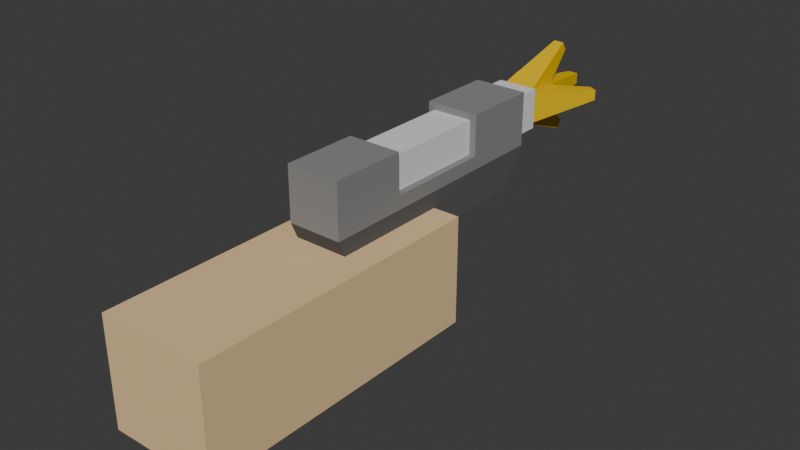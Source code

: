 # Source: HandModel.blend  (saved by Blender 4.0.36; exported with 4.5.12 LTS)
import bpy
from mathutils import Matrix  # noqa: F401  (used for matrix-valued properties, if any)

bpy.ops.wm.read_factory_settings(use_empty=True)
scene = bpy.context.scene
scene.name = 'Scene'

# ---- collections
col_collection = bpy.data.collections.new('Collection'); scene.collection.children.link(col_collection)

# ---- materials (node trees are filled in below, after node groups)
mat_gun1 = bpy.data.materials.new('Gun1')
mat_gun1.use_transparent_shadow = False
mat_gun1.diffuse_color = (0.1124, 0.1124, 0.1124, 1.0)
mat_gun2 = bpy.data.materials.new('Gun2')
mat_gun2.use_transparent_shadow = False
mat_gun2.diffuse_color = (0.2527, 0.2527, 0.2527, 1.0)
mat_gun3 = bpy.data.materials.new('Gun3')
mat_gun3.alpha_threshold = 0.0
mat_gun3.use_transparent_shadow = False
mat_gun3.roughness = 0.5
mat_gun3.line_color = (0.0, 0.0, 0.0, 1.0)
mat_hand = bpy.data.materials.new('Hand')
mat_hand.use_transparent_shadow = False
mat_hand.diffuse_color = (0.8011, 0.5682, 0.3063, 1.0)
mat_material = bpy.data.materials.new('Material')
mat_material.use_transparent_shadow = False
mat_material.diffuse_color = (0.8002, 0.5122, 0.0, 1.0)

# ---- material node trees
mat_gun3.use_nodes = True; mat_gun3.node_tree.nodes.clear()
_N = mat_gun3.node_tree.nodes; _L = mat_gun3.node_tree.links
n0 = _N.new('ShaderNodeOutputMaterial'); n0.name = 'Material Output'; n0.location = (300, 300)
n1 = _N.new('ShaderNodeBsdfPrincipled'); n1.name = 'Principled BSDF'; n1.location = (10, 300)
n1.inputs[3].default_value = 1.45
_L.new(n1.outputs[0], n0.inputs[0])
n0.is_active_output = True

# ---- world
world_world = bpy.data.worlds.new('World'); scene.world = world_world
world_world.use_nodes = True; world_world.node_tree.nodes.clear()
_N = world_world.node_tree.nodes; _L = world_world.node_tree.links
n0 = _N.new('ShaderNodeOutputWorld'); n0.name = 'World Output'; n0.location = (300, 300)
n1 = _N.new('ShaderNodeBackground'); n1.name = 'Background'; n1.location = (10, 300)
n1.inputs[0].default_value = (0.05088, 0.05088, 0.05088, 1.0)
_L.new(n1.outputs[0], n0.inputs[0])
n0.is_active_output = True
world_world.color = (0.05088, 0.05088, 0.05088)
world_world.use_sun_shadow = False
world_world.sun_shadow_jitter_overblur = 0.0

# ---- meshes
me_cube_001 = bpy.data.meshes.new('Cube.001')
me_cube_001.from_pydata([(0.1, 0.3, 0.3), (0.1, 0.2, -0.1), (0.1, -2.235e-08, 0.3), (0.1, -0.1, -0.1), (-0.1, 0.3, 0.3), (-0.1, 0.2, -0.1), (-0.1, -2.235e-08, 0.3), (-0.1, -0.1, -0.1), (0.1, -0.06, 0.44), (0.1, 0.2, 0.44), (-0.1, -0.06, 0.44), (-0.1, 0.2, 0.44), (0.1, 0.8, 0.3), (-0.1, 0.8, 0.3), (0.1, 0.9, 0.44), (-0.1, 0.9, 0.44)], [], [(0, 2, 3, 1), (2, 6, 7, 3), (6, 4, 5, 7), (4, 0, 1, 5), (2, 8, 10, 6), (7, 5, 1, 3), (0, 9, 8, 2), (6, 10, 11, 4), (4, 13, 12, 0), (13, 15, 14, 12), (11, 15, 13, 4), (0, 12, 14, 9), (8, 9, 14, 15, 11, 10)])
_uv = me_cube_001.uv_layers.new(name='UVMap')
_uv.uv.foreach_set('vector', [0.375, 0.0, 0.375, 0.25, 0.625, 0.25, 0.625, 0.0, 0.375, 0.25, 0.375, 0.5, 0.625, 0.5, 0.625, 0.25, 0.375, 0.5, 0.375, 0.75, 0.625, 0.75, 0.625, 0.5, 0.375, 0.75, 0.375, 1.0, 0.625, 1.0, 0.625, 0.75, 0.375, 0.25, 0.375, 0.25, 0.375, 0.5, 0.375, 0.5, 0.625, 0.5, 0.625, 0.75, 0.875, 0.75, 0.875, 0.5, 0.375, 0.0, 0.375, 0.0, 0.375, 0.25, 0.375, 0.25, 0.375, 0.5, 0.375, 0.5, 0.375, 0.75, 0.375, 0.75, 0.375, 0.75, 0.375, 0.75, 0.375, 1.0, 0.375, 1.0, 0.375, 0.75, 0.375, 0.75, 0.375, 1.0, 0.375, 1.0, 0.375, 0.75, 0.375, 0.75, 0.375, 0.75, 0.375, 0.75, 0.375, 0.0, 0.375, 0.0, 0.375, 0.0, 0.375, 0.0, 0.375, 0.25, 0.375, 0.0, 0.375, 1.0, 0.375, 0.75, 0.375, 0.75, 0.375, 0.5])
me_cube_001.materials.append(mat_gun1)
me_cube_001.update()
me_cube_002 = bpy.data.meshes.new('Cube.002')
me_cube_002.from_pydata([(0.1, -0.48, -0.1), (-0.1, -0.48, -0.1), (0.1, 0.48, -0.1), (-0.1, 0.48, -0.1), (0.1, -0.48, 0.1), (-0.1, -0.48, 0.1), (0.1, 0.48, 0.1), (-0.1, 0.48, 0.1), (-0.1, -0.2, 0.1), (-0.1, 0.2, 0.1), (0.1, -0.2, 0.1), (0.1, 0.2, 0.1), (-0.1, 0.2, -0.05), (-0.1, -0.2, -0.05), (0.1, -0.2, -0.05), (0.1, 0.2, -0.05)], [], [(8, 5, 4, 10), (11, 6, 7, 9), (9, 7, 3, 1, 5, 8, 13, 12), (3, 7, 6, 2), (0, 4, 5, 1), (0, 1, 3, 2), (10, 4, 0, 2, 6, 11, 15, 14), (9, 12, 15, 11), (8, 10, 14, 13), (12, 13, 14, 15)])
_uv = me_cube_002.uv_layers.new(name='UVMap')
_uv.uv.foreach_set('vector', [0.375, 0.5729, 0.375, 0.5, 0.125, 0.5, 0.125, 0.5729, 0.125, 0.6771, 0.125, 0.75, 0.375, 0.75, 0.375, 0.6771, 0.375, 0.6771, 0.375, 0.75, 0.375, 0.75, 0.375, 0.5, 0.375, 0.5, 0.375, 0.5729, 0.375, 0.5729, 0.375, 0.6771, 0.375, 0.75, 0.375, 0.75, 0.375, 1.0, 0.375, 1.0, 0.375, 0.25, 0.375, 0.25, 0.375, 0.5, 0.375, 0.5, 0.375, 0.25, 0.375, 0.5, 0.375, 0.75, 0.375, 1.0, 0.375, 0.1771, 0.375, 0.25, 0.375, 0.25, 0.375, 0.0, 0.375, 0.0, 0.375, 0.07292, 0.375, 0.07292, 0.375, 0.1771, 0.5, 0.3125, 0.375, 0.3125, 0.375, 0.4375, 0.5, 0.4375, 0.5, 0.9375, 0.5, 0.8125, 0.375, 0.8125, 0.375, 0.9375, 0.1875, 0.5, 0.1875, 0.75, 0.3125, 0.75, 0.3125, 0.5])
me_cube_002.materials.append(mat_gun2)
me_cube_002.update()
me_cube_003 = bpy.data.meshes.new('Cube.003')
me_cube_003.from_pydata([(-1.0, -1.0, -1.0), (-1.0, -1.0, 1.0), (-1.0, 1.0, -1.0), (-1.0, 1.0, 1.0), (1.0, -1.0, -1.0), (1.0, -1.0, 1.0), (1.0, 1.0, -1.0), (1.0, 1.0, 1.0)], [], [(0, 1, 3, 2), (2, 3, 7, 6), (6, 7, 5, 4), (4, 5, 1, 0), (2, 6, 4, 0), (7, 3, 1, 5)])
_uv = me_cube_003.uv_layers.new(name='UVMap')
_uv.uv.foreach_set('vector', [0.375, 0.0, 0.625, 0.0, 0.625, 0.25, 0.375, 0.25, 0.375, 0.25, 0.625, 0.25, 0.625, 0.5, 0.375, 0.5, 0.375, 0.5, 0.625, 0.5, 0.625, 0.75, 0.375, 0.75, 0.375, 0.75, 0.625, 0.75, 0.625, 1.0, 0.375, 1.0, 0.125, 0.5, 0.375, 0.5, 0.375, 0.75, 0.125, 0.75, 0.625, 0.5, 0.875, 0.5, 0.875, 0.75, 0.625, 0.75])
me_cube_003.materials.append(mat_gun3)
me_cube_003.update()
me_cube_005 = bpy.data.meshes.new('Cube.005')
me_cube_005.from_pydata([(-1.0, -1.0, -1.0), (-1.0, -1.0, 1.0), (-1.0, 4.5, -1.0), (-1.0, 4.5, 1.0), (1.0, -1.0, -1.0), (1.0, -1.0, 1.0), (1.0, 4.5, -1.0), (1.0, 4.5, 1.0)], [], [(0, 1, 3, 2), (2, 3, 7, 6), (6, 7, 5, 4), (4, 5, 1, 0), (2, 6, 4, 0), (7, 3, 1, 5)])
_uv = me_cube_005.uv_layers.new(name='UVMap')
_uv.uv.foreach_set('vector', [0.375, 0.0, 0.625, 0.0, 0.625, 0.25, 0.375, 0.25, 0.375, 0.25, 0.625, 0.25, 0.625, 0.5, 0.375, 0.5, 0.375, 0.5, 0.625, 0.5, 0.625, 0.75, 0.375, 0.75, 0.375, 0.75, 0.625, 0.75, 0.625, 1.0, 0.375, 1.0, 0.125, 0.5, 0.375, 0.5, 0.375, 0.75, 0.125, 0.75, 0.625, 0.5, 0.875, 0.5, 0.875, 0.75, 0.625, 0.75])
me_cube_005.materials.append(mat_hand)
me_cube_005.update()
me_cube_007 = bpy.data.meshes.new('Cube.007')
me_cube_007.from_pydata([(-0.04913, -0.03759, -0.065), (-0.04913, -0.03759, 0.065), (-0.1718, 0.2607, -0.0195), (-0.1718, 0.2607, 0.0195), (0.05712, 0.02375, -0.065), (0.05712, 0.02375, 0.065), (-0.1399, 0.2791, -0.0195), (-0.1399, 0.2791, 0.0195), (-0.065, -0.00975, -0.065), (-0.065, -0.00975, 0.065), (-0.0195, 0.3803, -0.0195), (-0.0195, 0.3803, 0.0195), (0.065, -0.00975, -0.065), (0.065, -0.00975, 0.065), (0.0195, 0.3803, -0.0195), (0.0195, 0.3803, 0.0195), (-0.05712, 0.02375, -0.065), (-0.05712, 0.02375, 0.065), (0.1399, 0.2791, -0.0195), (0.1399, 0.2791, 0.0195), (0.04913, -0.03759, -0.065), (0.04913, -0.03759, 0.065), (0.1718, 0.2607, -0.0195), (0.1718, 0.2607, 0.0195), (-0.065, 0.02375, -0.05712), (-0.065, -0.03759, 0.04913), (-0.0195, 0.2791, 0.1399), (-0.0195, 0.2607, 0.1718), (0.065, 0.02375, -0.05712), (0.065, -0.03759, 0.04913), (0.0195, 0.2791, 0.1399), (0.0195, 0.2607, 0.1718), (-0.065, -0.03759, -0.04913), (-0.065, 0.02375, 0.05712), (-0.0195, 0.2607, -0.1718), (-0.0195, 0.2791, -0.1399), (0.065, -0.03759, -0.04913), (0.065, 0.02375, 0.05712), (0.0195, 0.2607, -0.1718), (0.0195, 0.2791, -0.1399)], [], [(0, 1, 3, 2), (2, 3, 7, 6), (6, 7, 5, 4), (4, 5, 1, 0), (2, 6, 4, 0), (7, 3, 1, 5), (8, 9, 11, 10), (10, 11, 15, 14), (14, 15, 13, 12), (12, 13, 9, 8), (10, 14, 12, 8), (15, 11, 9, 13), (16, 17, 19, 18), (18, 19, 23, 22), (22, 23, 21, 20), (20, 21, 17, 16), (18, 22, 20, 16), (23, 19, 17, 21), (24, 25, 27, 26), (26, 27, 31, 30), (30, 31, 29, 28), (28, 29, 25, 24), (26, 30, 28, 24), (31, 27, 25, 29), (32, 33, 35, 34), (34, 35, 39, 38), (38, 39, 37, 36), (36, 37, 33, 32), (34, 38, 36, 32), (39, 35, 33, 37)])
_uv = me_cube_007.uv_layers.new(name='UVMap')
_uv.uv.foreach_set('vector', [0.375, 0.0, 0.625, 0.0, 0.625, 0.25, 0.375, 0.25, 0.375, 0.25, 0.625, 0.25, 0.625, 0.5, 0.375, 0.5, 0.375, 0.5, 0.625, 0.5, 0.625, 0.75, 0.375, 0.75, 0.375, 0.75, 0.625, 0.75, 0.625, 1.0, 0.375, 1.0, 0.125, 0.5, 0.375, 0.5, 0.375, 0.75, 0.125, 0.75, 0.625, 0.5, 0.875, 0.5, 0.875, 0.75, 0.625, 0.75, 0.375, 0.0, 0.625, 0.0, 0.625, 0.25, 0.375, 0.25, 0.375, 0.25, 0.625, 0.25, 0.625, 0.5, 0.375, 0.5, 0.375, 0.5, 0.625, 0.5, 0.625, 0.75, 0.375, 0.75, 0.375, 0.75, 0.625, 0.75, 0.625, 1.0, 0.375, 1.0, 0.125, 0.5, 0.375, 0.5, 0.375, 0.75, 0.125, 0.75, 0.625, 0.5, 0.875, 0.5, 0.875, 0.75, 0.625, 0.75, 0.375, 0.0, 0.625, 0.0, 0.625, 0.25, 0.375, 0.25, 0.375, 0.25, 0.625, 0.25, 0.625, 0.5, 0.375, 0.5, 0.375, 0.5, 0.625, 0.5, 0.625, 0.75, 0.375, 0.75, 0.375, 0.75, 0.625, 0.75, 0.625, 1.0, 0.375, 1.0, 0.125, 0.5, 0.375, 0.5, 0.375, 0.75, 0.125, 0.75, 0.625, 0.5, 0.875, 0.5, 0.875, 0.75, 0.625, 0.75, 0.375, 0.0, 0.625, 0.0, 0.625, 0.25, 0.375, 0.25, 0.375, 0.25, 0.625, 0.25, 0.625, 0.5, 0.375, 0.5, 0.375, 0.5, 0.625, 0.5, 0.625, 0.75, 0.375, 0.75, 0.375, 0.75, 0.625, 0.75, 0.625, 1.0, 0.375, 1.0, 0.125, 0.5, 0.375, 0.5, 0.375, 0.75, 0.125, 0.75, 0.625, 0.5, 0.875, 0.5, 0.875, 0.75, 0.625, 0.75, 0.375, 0.0, 0.625, 0.0, 0.625, 0.25, 0.375, 0.25, 0.375, 0.25, 0.625, 0.25, 0.625, 0.5, 0.375, 0.5, 0.375, 0.5, 0.625, 0.5, 0.625, 0.75, 0.375, 0.75, 0.375, 0.75, 0.625, 0.75, 0.625, 1.0, 0.375, 1.0, 0.125, 0.5, 0.375, 0.5, 0.375, 0.75, 0.125, 0.75, 0.625, 0.5, 0.875, 0.5, 0.875, 0.75, 0.625, 0.75])
me_cube_007.materials.append(mat_material)
me_cube_007.update()

# ---- objects
ob_gun1 = bpy.data.objects.new('Gun1', me_cube_001)
ob_gun2 = bpy.data.objects.new('Gun2', me_cube_002)
ob_gun3 = bpy.data.objects.new('Gun3', me_cube_003)
ob_hand = bpy.data.objects.new('Hand', me_cube_005)
ob_muzzleflash = bpy.data.objects.new('MuzzleFlash', me_cube_007)

# ---- transforms, parenting, visibility, modifiers, constraints
ob_gun1.parent = ob_hand
ob_gun1.matrix_parent_inverse = Matrix(((5.0, -0.0, -0.0, -0.0), (-0.0, 5.0, 0.0, 2.5), (-0.0, -0.0, 5.0, -0.9), (-0.0, 0.0, -0.0, 1.0)))
ob_gun1.location = (0.0, 0.0, 0.0)
ob_gun2.parent = ob_gun1
ob_gun2.location = (0.0, 0.42, 0.54)
ob_gun3.parent = ob_gun1
ob_gun3.location = (0.0, 0.61, 0.54)
ob_gun3.scale = (0.075, 0.4, 0.075)
ob_hand.location = (0.0, -0.5, 0.18)
ob_hand.scale = (0.2, 0.2, 0.2)
ob_muzzleflash.parent = ob_gun3
ob_muzzleflash.matrix_parent_inverse = Matrix(((13.33, -0.0, 0.0, -0.0), (-0.0, 2.5, -0.0, -1.525), (0.0, -0.0, 13.33, -7.2), (-0.0, 0.0, -0.0, 1.0)))
ob_muzzleflash.location = (0.0, 1.01, 0.54)

# ---- collection membership
col_collection.objects.link(ob_gun1)
col_collection.objects.link(ob_gun2)
col_collection.objects.link(ob_gun3)
col_collection.objects.link(ob_hand)
col_collection.objects.link(ob_muzzleflash)

# ---- scene / render settings (as saved in the file)
scene.frame_start = 1; scene.frame_end = 250; scene.frame_set(1)
scene.render.engine = 'BLENDER_EEVEE_NEXT'
scene.cycles.sampling_pattern = 'TABULATED_SOBOL'
bpy.context.view_layer.update()

# ---- added for rendering (the .blend has no active camera and no usable light): camera, sun
cam_auto = bpy.data.cameras.new('AutoCamera')
cam_auto.lens = 50.0
cam_auto.sensor_width = 36.0
cam_auto.clip_end = 1000.0
ob_auto_camera = bpy.data.objects.new('AutoCamera', cam_auto)
scene.collection.objects.link(ob_auto_camera)
ob_auto_camera.location = (2.10743, -2.18379, 1.99183)
ob_auto_camera.rotation_euler = (1.09748, -7.21219e-08, 0.694738)
scene.camera = ob_auto_camera
light_auto_sun = bpy.data.lights.new('AutoSun', 'SUN')
light_auto_sun.energy = 3.0
light_auto_sun.angle = 0.0523599
ob_auto_sun = bpy.data.objects.new('AutoSun', light_auto_sun)
scene.collection.objects.link(ob_auto_sun)
ob_auto_sun.rotation_euler = (0.872665, 0.174533, 0.523599)
bpy.context.view_layer.update()

